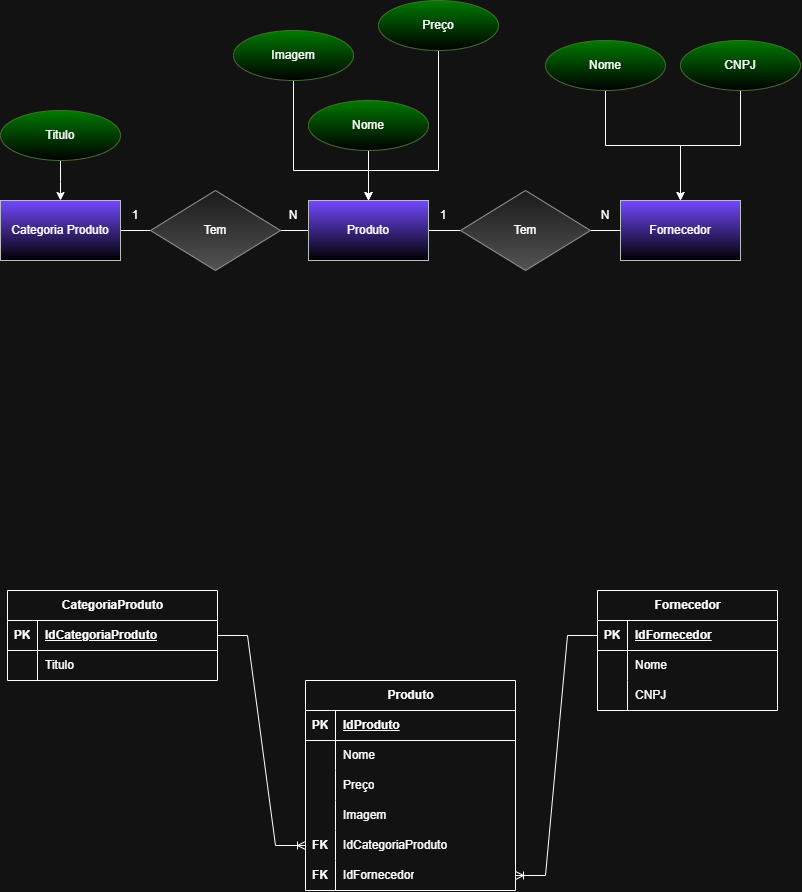

The diagram above was exported from draw.io. Its source (the exported page's mxGraphModel, read from the mxfile embedded in the PNG):
<mxGraphModel dx="1019" dy="531" grid="1" gridSize="10" guides="1" tooltips="1" connect="1" arrows="1" fold="1" page="1" pageScale="1" pageWidth="827" pageHeight="1169" math="0" shadow="0">
  <root>
    <mxCell id="0" />
    <mxCell id="1" parent="0" />
    <mxCell id="a4gKokX_wW6Iu8SVfS2y-7" edge="1" parent="1" style="edgeStyle=orthogonalEdgeStyle;rounded=0;orthogonalLoop=1;jettySize=auto;html=1;entryX=0;entryY=0.5;entryDx=0;entryDy=0;endArrow=none;endFill=0;">
      <mxGeometry relative="1" as="geometry">
        <mxPoint x="441.0000000000002" y="260" as="sourcePoint" />
        <mxPoint x="483" y="260" as="targetPoint" />
      </mxGeometry>
    </mxCell>
    <mxCell id="a4gKokX_wW6Iu8SVfS2y-5" edge="1" parent="1" style="edgeStyle=orthogonalEdgeStyle;rounded=0;orthogonalLoop=1;jettySize=auto;html=1;endArrow=none;endFill=0;">
      <mxGeometry relative="1" as="geometry">
        <mxPoint x="133" y="260" as="sourcePoint" />
        <mxPoint x="183" y="260" as="targetPoint" />
      </mxGeometry>
    </mxCell>
    <mxCell id="a4gKokX_wW6Iu8SVfS2y-2" parent="1" style="rounded=0;whiteSpace=wrap;html=1;fillColor=light-dark(#FFCCCC,#7248FF);strokeColor=#36393d;gradientColor=light-dark(#000000,#000000);" value="Fornecedor" vertex="1">
      <mxGeometry height="60" width="120" x="633" y="230" as="geometry" />
    </mxCell>
    <mxCell id="OPFg2j-C0ow32VoOcyBM-2" edge="1" parent="1" source="a4gKokX_wW6Iu8SVfS2y-2" style="edgeStyle=orthogonalEdgeStyle;rounded=0;orthogonalLoop=1;jettySize=auto;html=1;exitX=0;exitY=0.5;exitDx=0;exitDy=0;endArrow=none;endFill=0;">
      <mxGeometry relative="1" as="geometry">
        <mxPoint x="579" y="260" as="targetPoint" />
      </mxGeometry>
    </mxCell>
    <mxCell id="a4gKokX_wW6Iu8SVfS2y-6" edge="1" parent="1" style="edgeStyle=orthogonalEdgeStyle;rounded=0;orthogonalLoop=1;jettySize=auto;html=1;entryX=0;entryY=0.5;entryDx=0;entryDy=0;endArrow=none;endFill=0;">
      <mxGeometry relative="1" as="geometry">
        <mxPoint x="273" y="260" as="sourcePoint" />
        <mxPoint x="321" y="260" as="targetPoint" />
      </mxGeometry>
    </mxCell>
    <mxCell id="a4gKokX_wW6Iu8SVfS2y-8" parent="1" style="rhombus;whiteSpace=wrap;html=1;fillColor=#f5f5f5;strokeColor=#666666;gradientColor=#b3b3b3;" value="Tem" vertex="1">
      <mxGeometry height="80" width="130" x="163" y="220" as="geometry" />
    </mxCell>
    <mxCell id="a4gKokX_wW6Iu8SVfS2y-9" parent="1" style="rhombus;whiteSpace=wrap;html=1;fillColor=#f5f5f5;strokeColor=#666666;gradientColor=#b3b3b3;" value="Tem" vertex="1">
      <mxGeometry height="80" width="130" x="473" y="220" as="geometry" />
    </mxCell>
    <mxCell id="a4gKokX_wW6Iu8SVfS2y-23" parent="1" style="shape=table;startSize=30;container=1;collapsible=1;childLayout=tableLayout;fixedRows=1;rowLines=0;fontStyle=1;align=center;resizeLast=1;html=1;" value="Produto" vertex="1">
      <mxGeometry height="210" width="210" x="318" y="710" as="geometry" />
    </mxCell>
    <mxCell id="a4gKokX_wW6Iu8SVfS2y-24" parent="a4gKokX_wW6Iu8SVfS2y-23" style="shape=tableRow;horizontal=0;startSize=0;swimlaneHead=0;swimlaneBody=0;fillColor=none;collapsible=0;dropTarget=0;points=[[0,0.5],[1,0.5]];portConstraint=eastwest;top=0;left=0;right=0;bottom=1;" value="" vertex="1">
      <mxGeometry height="30" width="210" y="30" as="geometry" />
    </mxCell>
    <mxCell id="a4gKokX_wW6Iu8SVfS2y-25" parent="a4gKokX_wW6Iu8SVfS2y-24" style="shape=partialRectangle;connectable=0;fillColor=none;top=0;left=0;bottom=0;right=0;fontStyle=1;overflow=hidden;whiteSpace=wrap;html=1;" value="PK" vertex="1">
      <mxGeometry height="30" width="30" as="geometry">
        <mxRectangle height="30" width="30" as="alternateBounds" />
      </mxGeometry>
    </mxCell>
    <mxCell id="a4gKokX_wW6Iu8SVfS2y-26" parent="a4gKokX_wW6Iu8SVfS2y-24" style="shape=partialRectangle;connectable=0;fillColor=none;top=0;left=0;bottom=0;right=0;align=left;spacingLeft=6;fontStyle=5;overflow=hidden;whiteSpace=wrap;html=1;" value="IdProduto" vertex="1">
      <mxGeometry height="30" width="180" x="30" as="geometry">
        <mxRectangle height="30" width="180" as="alternateBounds" />
      </mxGeometry>
    </mxCell>
    <mxCell id="a4gKokX_wW6Iu8SVfS2y-27" parent="a4gKokX_wW6Iu8SVfS2y-23" style="shape=tableRow;horizontal=0;startSize=0;swimlaneHead=0;swimlaneBody=0;fillColor=none;collapsible=0;dropTarget=0;points=[[0,0.5],[1,0.5]];portConstraint=eastwest;top=0;left=0;right=0;bottom=0;" value="" vertex="1">
      <mxGeometry height="30" width="210" y="60" as="geometry" />
    </mxCell>
    <mxCell id="a4gKokX_wW6Iu8SVfS2y-28" parent="a4gKokX_wW6Iu8SVfS2y-27" style="shape=partialRectangle;connectable=0;fillColor=none;top=0;left=0;bottom=0;right=0;editable=1;overflow=hidden;whiteSpace=wrap;html=1;" value="" vertex="1">
      <mxGeometry height="30" width="30" as="geometry">
        <mxRectangle height="30" width="30" as="alternateBounds" />
      </mxGeometry>
    </mxCell>
    <mxCell id="a4gKokX_wW6Iu8SVfS2y-29" parent="a4gKokX_wW6Iu8SVfS2y-27" style="shape=partialRectangle;connectable=0;fillColor=none;top=0;left=0;bottom=0;right=0;align=left;spacingLeft=6;overflow=hidden;whiteSpace=wrap;html=1;" value="Nome" vertex="1">
      <mxGeometry height="30" width="180" x="30" as="geometry">
        <mxRectangle height="30" width="180" as="alternateBounds" />
      </mxGeometry>
    </mxCell>
    <mxCell id="a4gKokX_wW6Iu8SVfS2y-30" parent="a4gKokX_wW6Iu8SVfS2y-23" style="shape=tableRow;horizontal=0;startSize=0;swimlaneHead=0;swimlaneBody=0;fillColor=none;collapsible=0;dropTarget=0;points=[[0,0.5],[1,0.5]];portConstraint=eastwest;top=0;left=0;right=0;bottom=0;" value="" vertex="1">
      <mxGeometry height="30" width="210" y="90" as="geometry" />
    </mxCell>
    <mxCell id="a4gKokX_wW6Iu8SVfS2y-31" parent="a4gKokX_wW6Iu8SVfS2y-30" style="shape=partialRectangle;connectable=0;fillColor=none;top=0;left=0;bottom=0;right=0;editable=1;overflow=hidden;whiteSpace=wrap;html=1;" value="" vertex="1">
      <mxGeometry height="30" width="30" as="geometry">
        <mxRectangle height="30" width="30" as="alternateBounds" />
      </mxGeometry>
    </mxCell>
    <mxCell id="a4gKokX_wW6Iu8SVfS2y-32" parent="a4gKokX_wW6Iu8SVfS2y-30" style="shape=partialRectangle;connectable=0;fillColor=none;top=0;left=0;bottom=0;right=0;align=left;spacingLeft=6;overflow=hidden;whiteSpace=wrap;html=1;" value="Preço" vertex="1">
      <mxGeometry height="30" width="180" x="30" as="geometry">
        <mxRectangle height="30" width="180" as="alternateBounds" />
      </mxGeometry>
    </mxCell>
    <mxCell id="a4gKokX_wW6Iu8SVfS2y-33" parent="a4gKokX_wW6Iu8SVfS2y-23" style="shape=tableRow;horizontal=0;startSize=0;swimlaneHead=0;swimlaneBody=0;fillColor=none;collapsible=0;dropTarget=0;points=[[0,0.5],[1,0.5]];portConstraint=eastwest;top=0;left=0;right=0;bottom=0;" value="" vertex="1">
      <mxGeometry height="30" width="210" y="120" as="geometry" />
    </mxCell>
    <mxCell id="a4gKokX_wW6Iu8SVfS2y-34" parent="a4gKokX_wW6Iu8SVfS2y-33" style="shape=partialRectangle;connectable=0;fillColor=none;top=0;left=0;bottom=0;right=0;editable=1;overflow=hidden;whiteSpace=wrap;html=1;" value="" vertex="1">
      <mxGeometry height="30" width="30" as="geometry">
        <mxRectangle height="30" width="30" as="alternateBounds" />
      </mxGeometry>
    </mxCell>
    <mxCell id="a4gKokX_wW6Iu8SVfS2y-35" parent="a4gKokX_wW6Iu8SVfS2y-33" style="shape=partialRectangle;connectable=0;fillColor=none;top=0;left=0;bottom=0;right=0;align=left;spacingLeft=6;overflow=hidden;whiteSpace=wrap;html=1;" value="Imagem" vertex="1">
      <mxGeometry height="30" width="180" x="30" as="geometry">
        <mxRectangle height="30" width="180" as="alternateBounds" />
      </mxGeometry>
    </mxCell>
    <mxCell id="a4gKokX_wW6Iu8SVfS2y-36" parent="a4gKokX_wW6Iu8SVfS2y-23" style="shape=tableRow;horizontal=0;startSize=0;swimlaneHead=0;swimlaneBody=0;fillColor=none;collapsible=0;dropTarget=0;points=[[0,0.5],[1,0.5]];portConstraint=eastwest;top=0;left=0;right=0;bottom=0;" value="" vertex="1">
      <mxGeometry height="30" width="210" y="150" as="geometry" />
    </mxCell>
    <mxCell id="a4gKokX_wW6Iu8SVfS2y-37" parent="a4gKokX_wW6Iu8SVfS2y-36" style="shape=partialRectangle;connectable=0;fillColor=none;top=0;left=0;bottom=0;right=0;editable=1;overflow=hidden;whiteSpace=wrap;html=1;" value="&lt;b&gt;FK&lt;/b&gt;" vertex="1">
      <mxGeometry height="30" width="30" as="geometry">
        <mxRectangle height="30" width="30" as="alternateBounds" />
      </mxGeometry>
    </mxCell>
    <mxCell id="a4gKokX_wW6Iu8SVfS2y-38" parent="a4gKokX_wW6Iu8SVfS2y-36" style="shape=partialRectangle;connectable=0;fillColor=none;top=0;left=0;bottom=0;right=0;align=left;spacingLeft=6;overflow=hidden;whiteSpace=wrap;html=1;" value="IdCategoriaProduto" vertex="1">
      <mxGeometry height="30" width="180" x="30" as="geometry">
        <mxRectangle height="30" width="180" as="alternateBounds" />
      </mxGeometry>
    </mxCell>
    <mxCell id="a4gKokX_wW6Iu8SVfS2y-44" parent="a4gKokX_wW6Iu8SVfS2y-23" style="shape=tableRow;horizontal=0;startSize=0;swimlaneHead=0;swimlaneBody=0;fillColor=none;collapsible=0;dropTarget=0;points=[[0,0.5],[1,0.5]];portConstraint=eastwest;top=0;left=0;right=0;bottom=0;" value="" vertex="1">
      <mxGeometry height="30" width="210" y="180" as="geometry" />
    </mxCell>
    <mxCell id="a4gKokX_wW6Iu8SVfS2y-45" parent="a4gKokX_wW6Iu8SVfS2y-44" style="shape=partialRectangle;connectable=0;fillColor=none;top=0;left=0;bottom=0;right=0;editable=1;overflow=hidden;whiteSpace=wrap;html=1;" value="&lt;b&gt;FK&lt;/b&gt;" vertex="1">
      <mxGeometry height="30" width="30" as="geometry">
        <mxRectangle height="30" width="30" as="alternateBounds" />
      </mxGeometry>
    </mxCell>
    <mxCell id="a4gKokX_wW6Iu8SVfS2y-46" parent="a4gKokX_wW6Iu8SVfS2y-44" style="shape=partialRectangle;connectable=0;fillColor=none;top=0;left=0;bottom=0;right=0;align=left;spacingLeft=6;overflow=hidden;whiteSpace=wrap;html=1;" value="IdFornecedor" vertex="1">
      <mxGeometry height="30" width="180" x="30" as="geometry">
        <mxRectangle height="30" width="180" as="alternateBounds" />
      </mxGeometry>
    </mxCell>
    <mxCell id="H2RGIFRif1NDeKFZRIqT-1" parent="1" style="shape=table;startSize=30;container=1;collapsible=1;childLayout=tableLayout;fixedRows=1;rowLines=0;fontStyle=1;align=center;resizeLast=1;html=1;" value="CategoriaProduto" vertex="1">
      <mxGeometry height="90" width="210" x="20" y="620" as="geometry" />
    </mxCell>
    <mxCell id="H2RGIFRif1NDeKFZRIqT-2" parent="H2RGIFRif1NDeKFZRIqT-1" style="shape=tableRow;horizontal=0;startSize=0;swimlaneHead=0;swimlaneBody=0;fillColor=none;collapsible=0;dropTarget=0;points=[[0,0.5],[1,0.5]];portConstraint=eastwest;top=0;left=0;right=0;bottom=1;" value="" vertex="1">
      <mxGeometry height="30" width="210" y="30" as="geometry" />
    </mxCell>
    <mxCell id="H2RGIFRif1NDeKFZRIqT-3" parent="H2RGIFRif1NDeKFZRIqT-2" style="shape=partialRectangle;connectable=0;fillColor=none;top=0;left=0;bottom=0;right=0;fontStyle=1;overflow=hidden;whiteSpace=wrap;html=1;" value="PK" vertex="1">
      <mxGeometry height="30" width="30" as="geometry">
        <mxRectangle height="30" width="30" as="alternateBounds" />
      </mxGeometry>
    </mxCell>
    <mxCell id="H2RGIFRif1NDeKFZRIqT-4" parent="H2RGIFRif1NDeKFZRIqT-2" style="shape=partialRectangle;connectable=0;fillColor=none;top=0;left=0;bottom=0;right=0;align=left;spacingLeft=6;fontStyle=5;overflow=hidden;whiteSpace=wrap;html=1;" value="IdCategoriaProduto" vertex="1">
      <mxGeometry height="30" width="180" x="30" as="geometry">
        <mxRectangle height="30" width="180" as="alternateBounds" />
      </mxGeometry>
    </mxCell>
    <mxCell id="H2RGIFRif1NDeKFZRIqT-5" parent="H2RGIFRif1NDeKFZRIqT-1" style="shape=tableRow;horizontal=0;startSize=0;swimlaneHead=0;swimlaneBody=0;fillColor=none;collapsible=0;dropTarget=0;points=[[0,0.5],[1,0.5]];portConstraint=eastwest;top=0;left=0;right=0;bottom=0;" value="" vertex="1">
      <mxGeometry height="30" width="210" y="60" as="geometry" />
    </mxCell>
    <mxCell id="H2RGIFRif1NDeKFZRIqT-6" parent="H2RGIFRif1NDeKFZRIqT-5" style="shape=partialRectangle;connectable=0;fillColor=none;top=0;left=0;bottom=0;right=0;editable=1;overflow=hidden;whiteSpace=wrap;html=1;" value="" vertex="1">
      <mxGeometry height="30" width="30" as="geometry">
        <mxRectangle height="30" width="30" as="alternateBounds" />
      </mxGeometry>
    </mxCell>
    <mxCell id="H2RGIFRif1NDeKFZRIqT-7" parent="H2RGIFRif1NDeKFZRIqT-5" style="shape=partialRectangle;connectable=0;fillColor=none;top=0;left=0;bottom=0;right=0;align=left;spacingLeft=6;overflow=hidden;whiteSpace=wrap;html=1;" value="Titulo" vertex="1">
      <mxGeometry height="30" width="180" x="30" as="geometry">
        <mxRectangle height="30" width="180" as="alternateBounds" />
      </mxGeometry>
    </mxCell>
    <mxCell id="OPFg2j-C0ow32VoOcyBM-4" parent="1" style="shape=table;startSize=30;container=1;collapsible=1;childLayout=tableLayout;fixedRows=1;rowLines=0;fontStyle=1;align=center;resizeLast=1;html=1;" value="Fornecedor" vertex="1">
      <mxGeometry height="120" width="180" x="610" y="620" as="geometry" />
    </mxCell>
    <mxCell id="OPFg2j-C0ow32VoOcyBM-5" parent="OPFg2j-C0ow32VoOcyBM-4" style="shape=tableRow;horizontal=0;startSize=0;swimlaneHead=0;swimlaneBody=0;fillColor=none;collapsible=0;dropTarget=0;points=[[0,0.5],[1,0.5]];portConstraint=eastwest;top=0;left=0;right=0;bottom=1;" value="" vertex="1">
      <mxGeometry height="30" width="180" y="30" as="geometry" />
    </mxCell>
    <mxCell id="OPFg2j-C0ow32VoOcyBM-6" parent="OPFg2j-C0ow32VoOcyBM-5" style="shape=partialRectangle;connectable=0;fillColor=none;top=0;left=0;bottom=0;right=0;fontStyle=1;overflow=hidden;whiteSpace=wrap;html=1;" value="PK" vertex="1">
      <mxGeometry height="30" width="30" as="geometry">
        <mxRectangle height="30" width="30" as="alternateBounds" />
      </mxGeometry>
    </mxCell>
    <mxCell id="OPFg2j-C0ow32VoOcyBM-7" parent="OPFg2j-C0ow32VoOcyBM-5" style="shape=partialRectangle;connectable=0;fillColor=none;top=0;left=0;bottom=0;right=0;align=left;spacingLeft=6;fontStyle=5;overflow=hidden;whiteSpace=wrap;html=1;" value="IdFornecedor" vertex="1">
      <mxGeometry height="30" width="150" x="30" as="geometry">
        <mxRectangle height="30" width="150" as="alternateBounds" />
      </mxGeometry>
    </mxCell>
    <mxCell id="OPFg2j-C0ow32VoOcyBM-8" parent="OPFg2j-C0ow32VoOcyBM-4" style="shape=tableRow;horizontal=0;startSize=0;swimlaneHead=0;swimlaneBody=0;fillColor=none;collapsible=0;dropTarget=0;points=[[0,0.5],[1,0.5]];portConstraint=eastwest;top=0;left=0;right=0;bottom=0;" value="" vertex="1">
      <mxGeometry height="30" width="180" y="60" as="geometry" />
    </mxCell>
    <mxCell id="OPFg2j-C0ow32VoOcyBM-9" parent="OPFg2j-C0ow32VoOcyBM-8" style="shape=partialRectangle;connectable=0;fillColor=none;top=0;left=0;bottom=0;right=0;editable=1;overflow=hidden;whiteSpace=wrap;html=1;" value="" vertex="1">
      <mxGeometry height="30" width="30" as="geometry">
        <mxRectangle height="30" width="30" as="alternateBounds" />
      </mxGeometry>
    </mxCell>
    <mxCell id="OPFg2j-C0ow32VoOcyBM-10" parent="OPFg2j-C0ow32VoOcyBM-8" style="shape=partialRectangle;connectable=0;fillColor=none;top=0;left=0;bottom=0;right=0;align=left;spacingLeft=6;overflow=hidden;whiteSpace=wrap;html=1;" value="Nome" vertex="1">
      <mxGeometry height="30" width="150" x="30" as="geometry">
        <mxRectangle height="30" width="150" as="alternateBounds" />
      </mxGeometry>
    </mxCell>
    <mxCell id="a4gKokX_wW6Iu8SVfS2y-47" parent="OPFg2j-C0ow32VoOcyBM-4" style="shape=tableRow;horizontal=0;startSize=0;swimlaneHead=0;swimlaneBody=0;fillColor=none;collapsible=0;dropTarget=0;points=[[0,0.5],[1,0.5]];portConstraint=eastwest;top=0;left=0;right=0;bottom=0;" value="" vertex="1">
      <mxGeometry height="30" width="180" y="90" as="geometry" />
    </mxCell>
    <mxCell id="a4gKokX_wW6Iu8SVfS2y-48" parent="a4gKokX_wW6Iu8SVfS2y-47" style="shape=partialRectangle;connectable=0;fillColor=none;top=0;left=0;bottom=0;right=0;editable=1;overflow=hidden;whiteSpace=wrap;html=1;" value="" vertex="1">
      <mxGeometry height="30" width="30" as="geometry">
        <mxRectangle height="30" width="30" as="alternateBounds" />
      </mxGeometry>
    </mxCell>
    <mxCell id="a4gKokX_wW6Iu8SVfS2y-49" parent="a4gKokX_wW6Iu8SVfS2y-47" style="shape=partialRectangle;connectable=0;fillColor=none;top=0;left=0;bottom=0;right=0;align=left;spacingLeft=6;overflow=hidden;whiteSpace=wrap;html=1;" value="CNPJ" vertex="1">
      <mxGeometry height="30" width="150" x="30" as="geometry">
        <mxRectangle height="30" width="150" as="alternateBounds" />
      </mxGeometry>
    </mxCell>
    <mxCell id="a4gKokX_wW6Iu8SVfS2y-40" parent="1" style="text;html=1;whiteSpace=wrap;strokeColor=none;fillColor=none;align=center;verticalAlign=middle;rounded=0;" value="1" vertex="1">
      <mxGeometry height="30" width="30" x="133" y="230" as="geometry" />
    </mxCell>
    <mxCell id="a4gKokX_wW6Iu8SVfS2y-41" parent="1" style="text;html=1;whiteSpace=wrap;strokeColor=none;fillColor=none;align=center;verticalAlign=middle;rounded=0;" value="N" vertex="1">
      <mxGeometry height="30" width="30" x="603" y="230" as="geometry" />
    </mxCell>
    <mxCell id="a4gKokX_wW6Iu8SVfS2y-42" parent="1" style="text;html=1;whiteSpace=wrap;strokeColor=none;fillColor=none;align=center;verticalAlign=middle;rounded=0;" value="N" vertex="1">
      <mxGeometry height="30" width="30" x="291" y="230" as="geometry" />
    </mxCell>
    <mxCell id="a4gKokX_wW6Iu8SVfS2y-43" parent="1" style="text;html=1;whiteSpace=wrap;strokeColor=none;fillColor=none;align=center;verticalAlign=middle;rounded=0;" value="1" vertex="1">
      <mxGeometry height="30" width="30" x="441" y="230" as="geometry" />
    </mxCell>
    <mxCell id="a4gKokX_wW6Iu8SVfS2y-50" edge="1" parent="1" source="H2RGIFRif1NDeKFZRIqT-2" style="edgeStyle=entityRelationEdgeStyle;fontSize=12;html=1;endArrow=ERoneToMany;rounded=0;exitX=1;exitY=0.5;exitDx=0;exitDy=0;entryX=0;entryY=0.5;entryDx=0;entryDy=0;" target="a4gKokX_wW6Iu8SVfS2y-36" value="">
      <mxGeometry height="100" relative="1" width="100" as="geometry">
        <mxPoint x="140" y="810" as="sourcePoint" />
        <mxPoint x="240" y="710" as="targetPoint" />
      </mxGeometry>
    </mxCell>
    <mxCell id="a4gKokX_wW6Iu8SVfS2y-51" edge="1" parent="1" source="OPFg2j-C0ow32VoOcyBM-5" style="edgeStyle=entityRelationEdgeStyle;fontSize=12;html=1;endArrow=ERoneToMany;rounded=0;entryX=1;entryY=0.5;entryDx=0;entryDy=0;exitX=0;exitY=0.5;exitDx=0;exitDy=0;" target="a4gKokX_wW6Iu8SVfS2y-44" value="">
      <mxGeometry height="100" relative="1" width="100" as="geometry">
        <mxPoint x="140" y="810" as="sourcePoint" />
        <mxPoint x="240" y="710" as="targetPoint" />
      </mxGeometry>
    </mxCell>
    <mxCell id="OPFg2j-C0ow32VoOcyBM-40" edge="1" parent="1" source="OPFg2j-C0ow32VoOcyBM-33" style="edgeStyle=orthogonalEdgeStyle;rounded=0;orthogonalLoop=1;jettySize=auto;html=1;exitX=0.5;exitY=1;exitDx=0;exitDy=0;">
      <mxGeometry relative="1" as="geometry">
        <mxPoint x="381" y="230" as="targetPoint" />
      </mxGeometry>
    </mxCell>
    <mxCell id="OPFg2j-C0ow32VoOcyBM-33" parent="1" style="ellipse;whiteSpace=wrap;html=1;fillColor=light-dark(#000000,#007A00);gradientColor=light-dark(#000000,#000000);strokeColor=light-dark(#82B366,#446E2C);gradientDirection=south;" value="Nome" vertex="1">
      <mxGeometry height="50" width="120" x="321" y="130" as="geometry" />
    </mxCell>
    <mxCell id="OPFg2j-C0ow32VoOcyBM-39" edge="1" parent="1" style="edgeStyle=orthogonalEdgeStyle;rounded=0;orthogonalLoop=1;jettySize=auto;html=1;exitX=0.5;exitY=1;exitDx=0;exitDy=0;entryX=0.5;entryY=0;entryDx=0;entryDy=0;">
      <mxGeometry relative="1" as="geometry">
        <Array as="points">
          <mxPoint x="306" y="200" />
          <mxPoint x="381" y="200" />
        </Array>
        <mxPoint x="303" y="110" as="sourcePoint" />
        <mxPoint x="381" y="230" as="targetPoint" />
      </mxGeometry>
    </mxCell>
    <mxCell id="OPFg2j-C0ow32VoOcyBM-42" edge="1" parent="1" style="edgeStyle=orthogonalEdgeStyle;rounded=0;orthogonalLoop=1;jettySize=auto;html=1;exitX=0.5;exitY=1;exitDx=0;exitDy=0;entryX=0.5;entryY=0;entryDx=0;entryDy=0;">
      <mxGeometry relative="1" as="geometry">
        <mxPoint x="73" y="190" as="sourcePoint" />
        <mxPoint x="73" y="230" as="targetPoint" />
      </mxGeometry>
    </mxCell>
    <mxCell id="6o8fPoLhZsErl6I76DQ1-2" parent="1" style="rounded=0;whiteSpace=wrap;html=1;fillColor=light-dark(#FFCCCC,#7248FF);strokeColor=#36393d;gradientColor=light-dark(#000000,#000000);" value="Produto" vertex="1">
      <mxGeometry height="60" width="120" x="321" y="230" as="geometry" />
    </mxCell>
    <mxCell id="6o8fPoLhZsErl6I76DQ1-3" parent="1" style="rounded=0;whiteSpace=wrap;html=1;fillColor=light-dark(#FFCCCC,#7248FF);strokeColor=#36393d;gradientColor=light-dark(#000000,#000000);" value="Categoria Produto" vertex="1">
      <mxGeometry height="60" width="120" x="13" y="230" as="geometry" />
    </mxCell>
    <mxCell id="6o8fPoLhZsErl6I76DQ1-7" edge="1" parent="1" source="6o8fPoLhZsErl6I76DQ1-5" style="edgeStyle=orthogonalEdgeStyle;rounded=0;orthogonalLoop=1;jettySize=auto;html=1;exitX=0.5;exitY=1;exitDx=0;exitDy=0;" target="a4gKokX_wW6Iu8SVfS2y-2">
      <mxGeometry relative="1" as="geometry" />
    </mxCell>
    <mxCell id="6o8fPoLhZsErl6I76DQ1-5" parent="1" style="ellipse;whiteSpace=wrap;html=1;fillColor=light-dark(#000000,#007A00);gradientColor=light-dark(#000000,#000000);strokeColor=light-dark(#82B366,#446E2C);gradientDirection=south;" value="Nome" vertex="1">
      <mxGeometry height="50" width="120" x="558" y="70" as="geometry" />
    </mxCell>
    <mxCell id="6o8fPoLhZsErl6I76DQ1-8" edge="1" parent="1" source="6o8fPoLhZsErl6I76DQ1-6" style="edgeStyle=orthogonalEdgeStyle;rounded=0;orthogonalLoop=1;jettySize=auto;html=1;exitX=0.5;exitY=1;exitDx=0;exitDy=0;entryX=0.5;entryY=0;entryDx=0;entryDy=0;" target="a4gKokX_wW6Iu8SVfS2y-2">
      <mxGeometry relative="1" as="geometry" />
    </mxCell>
    <mxCell id="6o8fPoLhZsErl6I76DQ1-6" parent="1" style="ellipse;whiteSpace=wrap;html=1;fillColor=light-dark(#000000,#007A00);gradientColor=light-dark(#000000,#000000);strokeColor=light-dark(#82B366,#446E2C);gradientDirection=south;" value="CNPJ" vertex="1">
      <mxGeometry height="50" width="120" x="693" y="70" as="geometry" />
    </mxCell>
    <mxCell id="6o8fPoLhZsErl6I76DQ1-9" parent="1" style="ellipse;whiteSpace=wrap;html=1;fillColor=light-dark(#000000,#007A00);gradientColor=light-dark(#000000,#000000);strokeColor=light-dark(#82B366,#446E2C);gradientDirection=south;" value="Imagem" vertex="1">
      <mxGeometry height="50" width="120" x="246" y="60" as="geometry" />
    </mxCell>
    <mxCell id="6o8fPoLhZsErl6I76DQ1-12" edge="1" parent="1" source="6o8fPoLhZsErl6I76DQ1-11" style="edgeStyle=orthogonalEdgeStyle;rounded=0;orthogonalLoop=1;jettySize=auto;html=1;exitX=0.5;exitY=1;exitDx=0;exitDy=0;" target="6o8fPoLhZsErl6I76DQ1-2">
      <mxGeometry relative="1" as="geometry">
        <Array as="points">
          <mxPoint x="451" y="200" />
          <mxPoint x="381" y="200" />
        </Array>
      </mxGeometry>
    </mxCell>
    <mxCell id="6o8fPoLhZsErl6I76DQ1-11" parent="1" style="ellipse;whiteSpace=wrap;html=1;fillColor=light-dark(#000000,#007A00);gradientColor=light-dark(#000000,#000000);strokeColor=light-dark(#82B366,#446E2C);gradientDirection=south;" value="Preço" vertex="1">
      <mxGeometry height="50" width="120" x="391" y="30" as="geometry" />
    </mxCell>
    <mxCell id="6o8fPoLhZsErl6I76DQ1-13" parent="1" style="ellipse;whiteSpace=wrap;html=1;fillColor=light-dark(#000000,#007A00);gradientColor=light-dark(#000000,#000000);strokeColor=light-dark(#82B366,#446E2C);gradientDirection=south;" value="Titulo" vertex="1">
      <mxGeometry height="50" width="120" x="13" y="140" as="geometry" />
    </mxCell>
  </root>
</mxGraphModel>